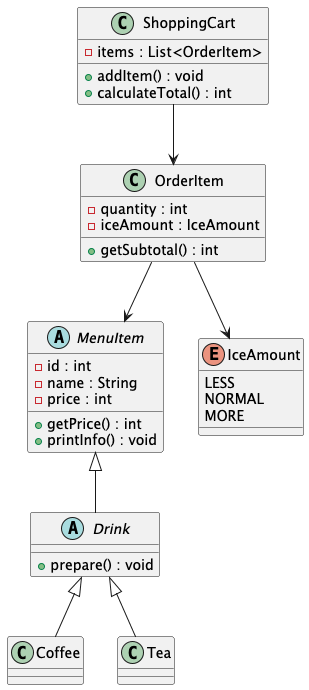

The diagram above was rendered by PlantUML. Its source (embedded in the PNG):
@startuml

abstract class MenuItem {
    - id : int
    - name : String
    - price : int

    + getPrice() : int
    + printInfo() : void
}

abstract class Drink {
    + prepare() : void
}

class Coffee
class Tea

class OrderItem {
    - quantity : int
    - iceAmount : IceAmount

    + getSubtotal() : int
}

class ShoppingCart {
    - items : List<OrderItem>

    + addItem() : void
    + calculateTotal() : int
}

enum IceAmount {
    LESS
    NORMAL
    MORE
}

MenuItem <|-- Drink
Drink <|-- Coffee
Drink <|-- Tea

OrderItem --> MenuItem
OrderItem --> IceAmount

ShoppingCart --> OrderItem

@enduml